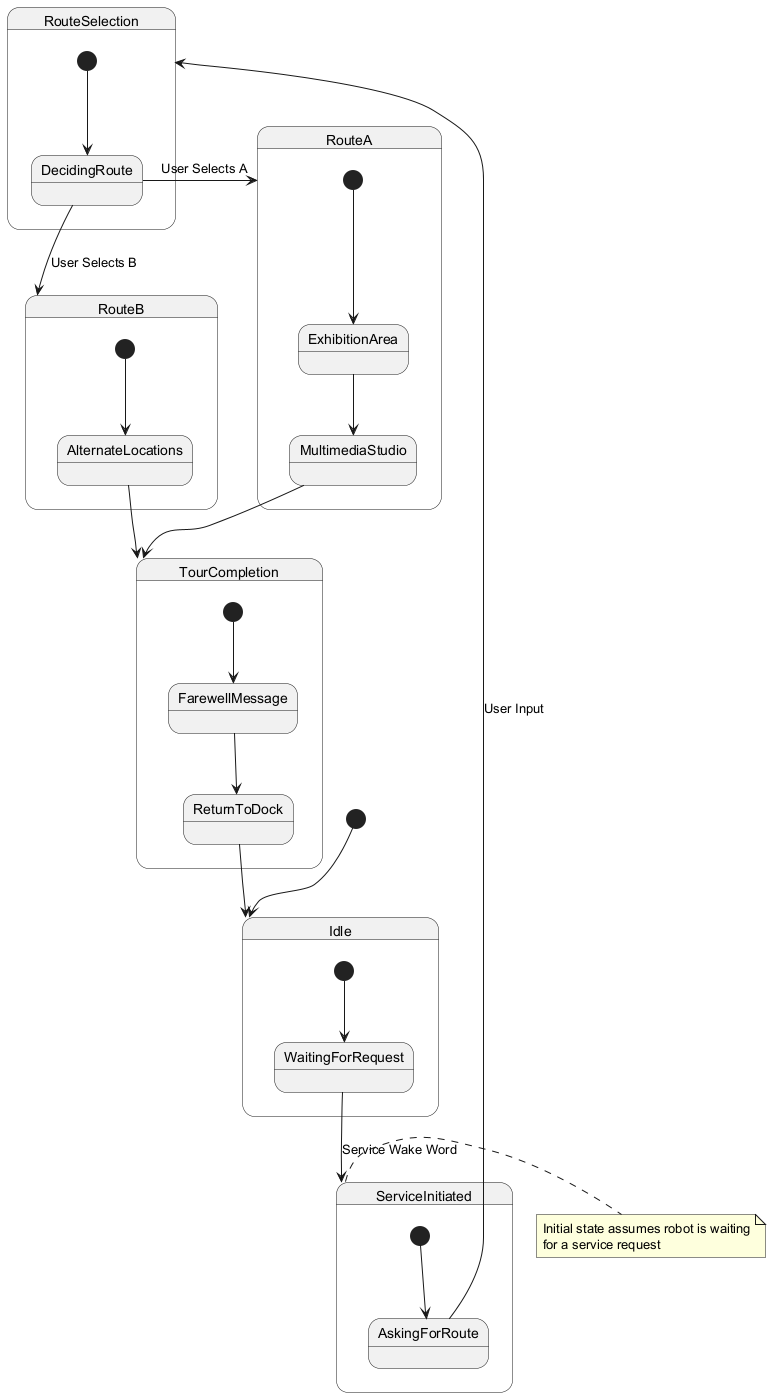

The diagram above was rendered by PlantUML. Its source (embedded in the PNG):
@startuml
[*] --> Idle

state Idle {
  [*] --> WaitingForRequest
  WaitingForRequest --> ServiceInitiated : Service Wake Word
}

state ServiceInitiated {
  [*] --> AskingForRoute
  AskingForRoute --> RouteSelection : User Input
}

state RouteSelection {
  [*] --> DecidingRoute
  DecidingRoute --> RouteA : User Selects A
  DecidingRoute --> RouteB : User Selects B
}

state RouteA {
  [*] --> ExhibitionArea
  ExhibitionArea --> MultimediaStudio
  MultimediaStudio --> TourCompletion
}

state RouteB {
  [*] --> AlternateLocations
  AlternateLocations --> TourCompletion
}

state TourCompletion {
  [*] --> FarewellMessage
  FarewellMessage --> ReturnToDock
}

ReturnToDock --> Idle

note right of ServiceInitiated
  Initial state assumes robot is waiting
  for a service request
end note
@enduml